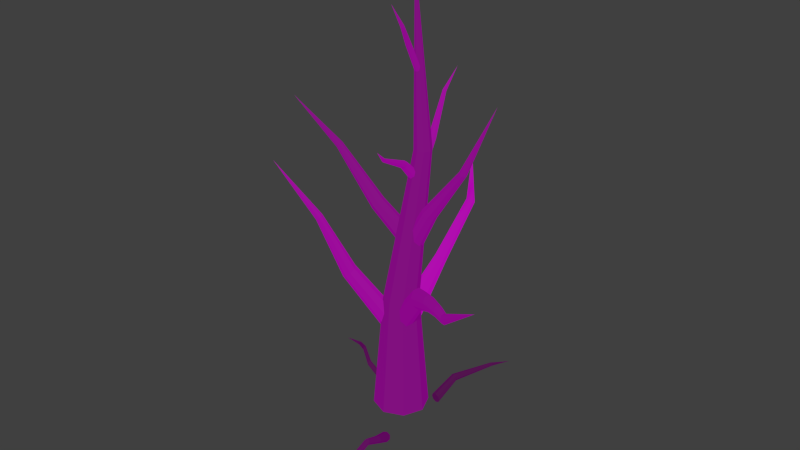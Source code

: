 # Source: creepy_no_leaves_tree.blend  (saved by Blender 2.76.0; exported with 4.5.12 LTS)
import bpy
from mathutils import Matrix  # noqa: F401  (used for matrix-valued properties, if any)

bpy.ops.wm.read_factory_settings(use_empty=True)
scene = bpy.context.scene
scene.name = 'Scene'

# ---- collections
col_collection_1 = bpy.data.collections.new('Collection 1'); scene.collection.children.link(col_collection_1)

# ---- images (referenced by path relative to the original .blend; pixels are not part of the script)
import os
ASSET_DIR = os.environ.get("B2B_ASSET_DIR", "")  # directory of the original .blend (textures are referenced by path, not embedded)
HERE = os.path.dirname(os.path.abspath(__file__))  # packed textures are extracted next to this script under _unpacked/

def load_image(name, relpath, width, height, colorspace="sRGB"):
    """Load a texture the original file referenced (path relative to the .blend, or extracted next to this script)."""
    p = next((c for c in (os.path.join(HERE, relpath), os.path.join(ASSET_DIR, relpath)) if relpath and os.path.exists(c)), "")
    if p:
        img = bpy.data.images.load(p, check_existing=True)
        img.name = name
    else:  # same state as the original file: an image datablock whose file is absent (Cycles renders it pink)
        img = bpy.data.images.new(name, width, height)
        img.source = "FILE"
        img.filepath = "//" + (relpath or name)
    img.colorspace_settings.name = colorspace
    return img
img_texturescom_barkstripped0021_2_s_jpg = load_image('TexturesCom_BarkStripped0021_2_S.jpg', 'Textures/TexturesCom_BarkStripped0021_2_S/TexturesCom_BarkStripped0021_2_S.jpg', 1024, 1024, 'sRGB')
img_texturescom_barkstripped0021_2_s_jpg_001 = load_image('TexturesCom_BarkStripped0021_2_S.jpg.001', 'TexturesCom_BarkStripped0021_2_S.jpg', 1024, 1024, 'sRGB')
img_texturescom_barkstripped0021_2_s_jpg_002 = load_image('TexturesCom_BarkStripped0021_2_S.jpg.002', 'TexturesCom_BarkStripped0021_2_S.jpg', 1024, 1024, 'sRGB')
img_texturescom_barkstripped0021_2_s_jpg_003 = load_image('TexturesCom_BarkStripped0021_2_S.jpg.003', 'TexturesCom_BarkStripped0021_2_S.jpg', 1024, 1024, 'sRGB')

# ---- materials (node trees are filled in below, after node groups)
mat_material_001 = bpy.data.materials.new('Material.001')
mat_material_001.alpha_threshold = 0.0
mat_material_001.roughness = 0.5
mat_material_004 = bpy.data.materials.new('Material.004')
mat_material_004.alpha_threshold = 0.0
mat_material_004.roughness = 0.5
mat_material_003 = bpy.data.materials.new('Material.003')
mat_material_003.alpha_threshold = 0.0
mat_material_003.roughness = 0.5
mat_material = bpy.data.materials.new('Material')
mat_material.alpha_threshold = 0.0
mat_material.roughness = 0.5
mat_material.line_color = (0.0, 0.0, 0.0, 1.0)
mat_material_002 = bpy.data.materials.new('Material.002')
mat_material_002.alpha_threshold = 0.0
mat_material_002.roughness = 0.5
mat_material_007 = bpy.data.materials.new('Material.007')
mat_material_007.alpha_threshold = 0.0
mat_material_007.roughness = 0.5
mat_material_006 = bpy.data.materials.new('Material.006')
mat_material_006.alpha_threshold = 0.0
mat_material_006.roughness = 0.5
mat_material_005 = bpy.data.materials.new('Material.005')
mat_material_005.alpha_threshold = 0.0
mat_material_005.roughness = 0.5
mat_material_008 = bpy.data.materials.new('Material.008')
mat_material_008.alpha_threshold = 0.0
mat_material_008.roughness = 0.5
mat_material_009 = bpy.data.materials.new('Material.009')
mat_material_009.alpha_threshold = 0.0
mat_material_009.roughness = 0.5
mat_material_010 = bpy.data.materials.new('Material.010')
mat_material_010.alpha_threshold = 0.0
mat_material_010.roughness = 0.5
mat_material_011 = bpy.data.materials.new('Material.011')
mat_material_011.alpha_threshold = 0.0
mat_material_011.roughness = 0.5

# ---- material node trees
mat_material_001.use_nodes = True; mat_material_001.node_tree.nodes.clear()
_N = mat_material_001.node_tree.nodes; _L = mat_material_001.node_tree.links
n0 = _N.new('ShaderNodeOutputMaterial'); n0.name = 'Material Output'; n0.location = (401, 300)
n1 = _N.new('ShaderNodeMixShader'); n1.name = 'Mix Shader'; n1.location = (181, 283)
n1.inputs[0].default_value = 0.7909
n2 = _N.new('ShaderNodeTexImage'); n2.name = 'Image Texture'; n2.location = (-212, 384)
n2.width = 140
n2.image = img_texturescom_barkstripped0021_2_s_jpg
n3 = _N.new('ShaderNodeBsdfDiffuse'); n3.name = 'Diffuse BSDF'; n3.location = (-214, 110)
n3.inputs[0].default_value = (0.01531, 0.007972, 0.005179, 1.0)
_L.new(n2.outputs[0], n1.inputs[1])
_L.new(n1.outputs[0], n0.inputs[0])
_L.new(n3.outputs[0], n1.inputs[2])
n0.is_active_output = True
mat_material_004.use_nodes = True; mat_material_004.node_tree.nodes.clear()
_N = mat_material_004.node_tree.nodes; _L = mat_material_004.node_tree.links
n0 = _N.new('ShaderNodeOutputMaterial'); n0.name = 'Material Output'; n0.location = (401, 300)
n1 = _N.new('ShaderNodeMixShader'); n1.name = 'Mix Shader'; n1.location = (181, 283)
n1.inputs[0].default_value = 0.7636
n2 = _N.new('ShaderNodeTexImage'); n2.name = 'Image Texture'; n2.location = (-212, 384)
n2.width = 140
n2.image = img_texturescom_barkstripped0021_2_s_jpg
n3 = _N.new('ShaderNodeBsdfDiffuse'); n3.name = 'Diffuse BSDF'; n3.location = (-214, 110)
n3.inputs[0].default_value = (0.01531, 0.007972, 0.005179, 1.0)
_L.new(n2.outputs[0], n1.inputs[1])
_L.new(n1.outputs[0], n0.inputs[0])
_L.new(n3.outputs[0], n1.inputs[2])
n0.is_active_output = True
mat_material_003.use_nodes = True; mat_material_003.node_tree.nodes.clear()
_N = mat_material_003.node_tree.nodes; _L = mat_material_003.node_tree.links
n0 = _N.new('ShaderNodeOutputMaterial'); n0.name = 'Material Output'; n0.location = (401, 300)
n1 = _N.new('ShaderNodeMixShader'); n1.name = 'Mix Shader'; n1.location = (181, 283)
n1.inputs[0].default_value = 0.7455
n2 = _N.new('ShaderNodeTexImage'); n2.name = 'Image Texture'; n2.location = (-212, 384)
n2.width = 140
n2.image = img_texturescom_barkstripped0021_2_s_jpg
n3 = _N.new('ShaderNodeBsdfDiffuse'); n3.name = 'Diffuse BSDF'; n3.location = (-214, 110)
n3.inputs[0].default_value = (0.01531, 0.007972, 0.005179, 1.0)
_L.new(n2.outputs[0], n1.inputs[1])
_L.new(n1.outputs[0], n0.inputs[0])
_L.new(n3.outputs[0], n1.inputs[2])
n0.is_active_output = True
mat_material.use_nodes = True; mat_material.node_tree.nodes.clear()
_N = mat_material.node_tree.nodes; _L = mat_material.node_tree.links
n0 = _N.new('ShaderNodeOutputMaterial'); n0.name = 'Material Output'; n0.location = (401, 300)
n1 = _N.new('ShaderNodeMixShader'); n1.name = 'Mix Shader'; n1.location = (181, 283)
n1.inputs[0].default_value = 0.7455
n2 = _N.new('ShaderNodeTexImage'); n2.name = 'Image Texture'; n2.location = (-212, 384)
n2.width = 140
n2.image = img_texturescom_barkstripped0021_2_s_jpg
n3 = _N.new('ShaderNodeBsdfDiffuse'); n3.name = 'Diffuse BSDF'; n3.location = (-214, 110)
n3.inputs[0].default_value = (0.01531, 0.007972, 0.005179, 1.0)
_L.new(n2.outputs[0], n1.inputs[1])
_L.new(n1.outputs[0], n0.inputs[0])
_L.new(n3.outputs[0], n1.inputs[2])
n0.is_active_output = True
mat_material_002.use_nodes = True; mat_material_002.node_tree.nodes.clear()
_N = mat_material_002.node_tree.nodes; _L = mat_material_002.node_tree.links
n0 = _N.new('ShaderNodeOutputMaterial'); n0.name = 'Material Output'; n0.location = (401, 300)
n1 = _N.new('ShaderNodeMixShader'); n1.name = 'Mix Shader'; n1.location = (181, 283)
n1.inputs[0].default_value = 0.6727
n2 = _N.new('ShaderNodeTexImage'); n2.name = 'Image Texture'; n2.location = (-212, 384)
n2.width = 140
n2.image = img_texturescom_barkstripped0021_2_s_jpg
n3 = _N.new('ShaderNodeBsdfDiffuse'); n3.name = 'Diffuse BSDF'; n3.location = (-214, 110)
n3.inputs[0].default_value = (0.01531, 0.007972, 0.005179, 1.0)
_L.new(n2.outputs[0], n1.inputs[1])
_L.new(n1.outputs[0], n0.inputs[0])
_L.new(n3.outputs[0], n1.inputs[2])
n0.is_active_output = True
mat_material_007.use_nodes = True; mat_material_007.node_tree.nodes.clear()
_N = mat_material_007.node_tree.nodes; _L = mat_material_007.node_tree.links
n0 = _N.new('ShaderNodeOutputMaterial'); n0.name = 'Material Output'; n0.location = (401, 300)
n1 = _N.new('ShaderNodeMixShader'); n1.name = 'Mix Shader'; n1.location = (181, 283)
n1.inputs[0].default_value = 0.6636
n2 = _N.new('ShaderNodeTexImage'); n2.name = 'Image Texture'; n2.location = (-212, 384)
n2.width = 140
n2.image = img_texturescom_barkstripped0021_2_s_jpg
n3 = _N.new('ShaderNodeBsdfDiffuse'); n3.name = 'Diffuse BSDF'; n3.location = (-214, 110)
n3.inputs[0].default_value = (0.01531, 0.007972, 0.005179, 1.0)
_L.new(n2.outputs[0], n1.inputs[1])
_L.new(n1.outputs[0], n0.inputs[0])
_L.new(n3.outputs[0], n1.inputs[2])
n0.is_active_output = True
mat_material_006.use_nodes = True; mat_material_006.node_tree.nodes.clear()
_N = mat_material_006.node_tree.nodes; _L = mat_material_006.node_tree.links
n0 = _N.new('ShaderNodeOutputMaterial'); n0.name = 'Material Output'; n0.location = (401, 300)
n1 = _N.new('ShaderNodeMixShader'); n1.name = 'Mix Shader'; n1.location = (181, 283)
n1.inputs[0].default_value = 0.6909
n2 = _N.new('ShaderNodeTexImage'); n2.name = 'Image Texture'; n2.location = (-212, 384)
n2.width = 140
n2.image = img_texturescom_barkstripped0021_2_s_jpg
n3 = _N.new('ShaderNodeBsdfDiffuse'); n3.name = 'Diffuse BSDF'; n3.location = (-214, 110)
n3.inputs[0].default_value = (0.01531, 0.007972, 0.005179, 1.0)
_L.new(n2.outputs[0], n1.inputs[1])
_L.new(n1.outputs[0], n0.inputs[0])
_L.new(n3.outputs[0], n1.inputs[2])
n0.is_active_output = True
mat_material_005.use_nodes = True; mat_material_005.node_tree.nodes.clear()
_N = mat_material_005.node_tree.nodes; _L = mat_material_005.node_tree.links
n0 = _N.new('ShaderNodeOutputMaterial'); n0.name = 'Material Output'; n0.location = (401, 300)
n1 = _N.new('ShaderNodeMixShader'); n1.name = 'Mix Shader'; n1.location = (181, 283)
n1.inputs[0].default_value = 0.5728
n2 = _N.new('ShaderNodeTexImage'); n2.name = 'Image Texture'; n2.location = (-212, 384)
n2.width = 140
n2.image = img_texturescom_barkstripped0021_2_s_jpg
n3 = _N.new('ShaderNodeBsdfDiffuse'); n3.name = 'Diffuse BSDF'; n3.location = (-214, 110)
n3.inputs[0].default_value = (0.01531, 0.007972, 0.005179, 1.0)
_L.new(n2.outputs[0], n1.inputs[1])
_L.new(n1.outputs[0], n0.inputs[0])
_L.new(n3.outputs[0], n1.inputs[2])
n0.is_active_output = True
mat_material_008.use_nodes = True; mat_material_008.node_tree.nodes.clear()
_N = mat_material_008.node_tree.nodes; _L = mat_material_008.node_tree.links
n0 = _N.new('ShaderNodeOutputMaterial'); n0.name = 'Material Output'; n0.location = (401, 300)
n1 = _N.new('ShaderNodeMixShader'); n1.name = 'Mix Shader'; n1.location = (181, 283)
n1.inputs[0].default_value = 0.7273
n2 = _N.new('ShaderNodeTexImage'); n2.name = 'Image Texture'; n2.location = (-212, 384)
n2.width = 140
n2.image = img_texturescom_barkstripped0021_2_s_jpg
n3 = _N.new('ShaderNodeBsdfDiffuse'); n3.name = 'Diffuse BSDF'; n3.location = (-214, 110)
n3.inputs[0].default_value = (0.01531, 0.007972, 0.005179, 1.0)
_L.new(n2.outputs[0], n1.inputs[1])
_L.new(n1.outputs[0], n0.inputs[0])
_L.new(n3.outputs[0], n1.inputs[2])
n0.is_active_output = True
mat_material_009.use_nodes = True; mat_material_009.node_tree.nodes.clear()
_N = mat_material_009.node_tree.nodes; _L = mat_material_009.node_tree.links
n0 = _N.new('ShaderNodeOutputMaterial'); n0.name = 'Material Output'; n0.location = (401, 300)
n1 = _N.new('ShaderNodeMixShader'); n1.name = 'Mix Shader'; n1.location = (181, 283)
n1.inputs[0].default_value = 0.8909
n2 = _N.new('ShaderNodeTexImage'); n2.name = 'Image Texture'; n2.location = (-212, 384)
n2.width = 140
n2.image = img_texturescom_barkstripped0021_2_s_jpg_001
n3 = _N.new('ShaderNodeBsdfDiffuse'); n3.name = 'Diffuse BSDF'; n3.location = (-214, 110)
n3.inputs[0].default_value = (0.01531, 0.007972, 0.005179, 1.0)
_L.new(n2.outputs[0], n1.inputs[1])
_L.new(n1.outputs[0], n0.inputs[0])
_L.new(n3.outputs[0], n1.inputs[2])
n0.is_active_output = True
mat_material_010.use_nodes = True; mat_material_010.node_tree.nodes.clear()
_N = mat_material_010.node_tree.nodes; _L = mat_material_010.node_tree.links
n0 = _N.new('ShaderNodeOutputMaterial'); n0.name = 'Material Output'; n0.location = (401, 300)
n1 = _N.new('ShaderNodeMixShader'); n1.name = 'Mix Shader'; n1.location = (181, 283)
n1.inputs[0].default_value = 0.9273
n2 = _N.new('ShaderNodeTexImage'); n2.name = 'Image Texture'; n2.location = (-212, 384)
n2.width = 140
n2.image = img_texturescom_barkstripped0021_2_s_jpg_002
n3 = _N.new('ShaderNodeBsdfDiffuse'); n3.name = 'Diffuse BSDF'; n3.location = (-214, 110)
n3.inputs[0].default_value = (0.01531, 0.007972, 0.005179, 1.0)
_L.new(n2.outputs[0], n1.inputs[1])
_L.new(n1.outputs[0], n0.inputs[0])
_L.new(n3.outputs[0], n1.inputs[2])
n0.is_active_output = True
mat_material_011.use_nodes = True; mat_material_011.node_tree.nodes.clear()
_N = mat_material_011.node_tree.nodes; _L = mat_material_011.node_tree.links
n0 = _N.new('ShaderNodeOutputMaterial'); n0.name = 'Material Output'; n0.location = (401, 300)
n1 = _N.new('ShaderNodeMixShader'); n1.name = 'Mix Shader'; n1.location = (181, 283)
n1.inputs[0].default_value = 0.9182
n2 = _N.new('ShaderNodeTexImage'); n2.name = 'Image Texture'; n2.location = (-212, 384)
n2.width = 140
n2.image = img_texturescom_barkstripped0021_2_s_jpg_003
n3 = _N.new('ShaderNodeBsdfDiffuse'); n3.name = 'Diffuse BSDF'; n3.location = (-214, 110)
n3.inputs[0].default_value = (0.01531, 0.007972, 0.005179, 1.0)
_L.new(n2.outputs[0], n1.inputs[1])
_L.new(n1.outputs[0], n0.inputs[0])
_L.new(n3.outputs[0], n1.inputs[2])
n0.is_active_output = True

# ---- world
world_world = bpy.data.worlds.new('World'); scene.world = world_world
world_world.color = (0.05088, 0.05088, 0.05088)
world_world.use_sun_shadow = False
world_world.sun_shadow_jitter_overblur = 0.0
world_world.cycles.sampling_method = 'MANUAL'
world_world.cycles.sample_map_resolution = 256

# ---- meshes
me_cylinder = bpy.data.meshes.new('Cylinder')
me_cylinder.from_pydata([(0.0, 1.0, -1.0), (-6.867e-10, 0.6369, 3.328), (0.7071, 0.7071, -1.0), (0.4504, 0.4504, 3.328), (1.0, -4.371e-08, -1.0), (0.6369, -2.312e-08, 3.328), (0.7071, -0.7071, -1.0), (0.4504, -0.4504, 3.328), (-8.742e-08, -1.0, -1.0), (-5.637e-08, -0.6369, 3.328), (-0.7071, -0.7071, -1.0), (-0.4504, -0.4504, 3.328), (-1.0, 1.192e-08, -1.0), (-0.6369, 1.232e-08, 3.328), (-0.7071, 0.7071, -1.0), (-0.4504, 0.4504, 3.328), (0.592, 0.6973, 8.952), (0.8121, 0.6062, 8.952), (0.9033, 0.3861, 8.952), (0.8121, 0.1659, 8.952), (0.592, 0.07477, 8.952), (0.3719, 0.1659, 8.952), (0.2807, 0.3861, 8.952), (0.3719, 0.6062, 8.952), (-0.3301, 1.039, 15.06)], [], [(0, 1, 3, 2), (2, 3, 5, 4), (4, 5, 7, 6), (6, 7, 9, 8), (8, 9, 11, 10), (10, 11, 13, 12), (5, 3, 17, 18), (14, 15, 1, 0), (12, 13, 15, 14), (0, 2, 4, 6, 8, 10, 12, 14), (11, 9, 20, 21), (1, 15, 23, 16), (3, 1, 16, 17), (7, 5, 18, 19), (13, 11, 21, 22), (9, 7, 19, 20), (15, 13, 22, 23), (22, 21, 24), (20, 19, 24), (18, 17, 24), (23, 22, 24), (21, 20, 24), (19, 18, 24), (17, 16, 24), (16, 23, 24)])
_uv = me_cylinder.uv_layers.new(name='UVMap')
_uv.uv.foreach_set('vector', [0.1288, 0.1329, 0.8687, 0.1272, 0.8712, 0.8671, 0.1313, 0.8728, 0.1288, 0.1329, 0.8687, 0.1272, 0.8712, 0.8671, 0.1313, 0.8728, 0.1288, 0.1329, 0.8687, 0.1272, 0.8712, 0.8671, 0.1313, 0.8728, 0.1288, 0.1329, 0.8687, 0.1272, 0.8712, 0.8671, 0.1313, 0.8728, 0.1288, 0.1329, 0.8687, 0.1272, 0.8712, 0.8671, 0.1313, 0.8728, 0.1288, 0.1329, 0.8687, 0.1272, 0.8712, 0.8671, 0.1313, 0.8728, 0.1288, 0.1329, 0.8687, 0.1272, 0.8712, 0.8671, 0.1313, 0.8728, 0.1288, 0.1329, 0.8687, 0.1272, 0.8712, 0.8671, 0.1313, 0.8728, 0.1288, 0.1329, 0.8687, 0.1272, 0.8712, 0.8671, 0.1313, 0.8728, 0.5013, 0.8699, 0.7625, 0.7596, 0.8699, 0.4972, 0.7607, 0.2364, 0.4987, 0.1301, 0.2375, 0.2404, 0.1301, 0.5028, 0.2393, 0.7636, 0.1288, 0.1329, 0.8687, 0.1272, 0.8712, 0.8671, 0.1313, 0.8728, 0.1288, 0.1329, 0.8687, 0.1272, 0.8712, 0.8671, 0.1313, 0.8728, 0.1288, 0.1329, 0.8687, 0.1272, 0.8712, 0.8671, 0.1313, 0.8728, 0.1288, 0.1329, 0.8687, 0.1272, 0.8712, 0.8671, 0.1313, 0.8728, 0.1288, 0.1329, 0.8687, 0.1272, 0.8712, 0.8671, 0.1313, 0.8728, 0.1288, 0.1329, 0.8687, 0.1272, 0.8712, 0.8671, 0.1313, 0.8728, 0.1288, 0.1329, 0.8687, 0.1272, 0.8712, 0.8671, 0.1313, 0.8728, 0.1288, 0.1329, 0.8687, 0.1272, 0.8712, 0.8671, 0.1288, 0.1329, 0.8687, 0.1272, 0.8712, 0.8671, 0.1288, 0.1329, 0.8687, 0.1272, 0.8712, 0.8671, 0.1288, 0.1329, 0.8687, 0.1272, 0.8712, 0.8671, 0.1288, 0.1329, 0.8687, 0.1272, 0.8712, 0.8671, 0.1288, 0.1329, 0.8687, 0.1272, 0.8712, 0.8671, 0.1288, 0.1329, 0.8687, 0.1272, 0.8712, 0.8671, 0.1288, 0.1329, 0.8687, 0.1272, 0.8712, 0.8671])
me_cylinder.materials.append(mat_material_001)
me_cylinder.use_remesh_preserve_volume = False
me_cylinder.use_remesh_preserve_attributes = False
me_cylinder.use_mirror_vertex_groups = False
me_cylinder.update()
me_cylinder_001 = bpy.data.meshes.new('Cylinder.001')
me_cylinder_001.from_pydata([(-1.585e-09, 0.7873, -1.0), (-6.867e-10, 0.6369, 3.328), (0.5567, 0.5567, -1.0), (0.4504, 0.4504, 3.328), (0.7873, -3.283e-08, -1.0), (0.6369, -2.312e-08, 3.328), (0.5567, -0.5567, -1.0), (0.4504, -0.4504, 3.328), (-7.041e-08, -0.7873, -1.0), (-5.637e-08, -0.6369, 3.328), (-0.5567, -0.5567, -1.0), (-0.4504, -0.4504, 3.328), (-0.7873, 1.097e-08, -1.0), (-0.6369, 1.232e-08, 3.328), (-0.5567, 0.5567, -1.0), (-0.4504, 0.4504, 3.328), (0.592, 0.6973, 8.952), (0.8121, 0.6062, 8.952), (0.9033, 0.3861, 8.952), (0.8121, 0.1659, 8.952), (0.592, 0.07477, 8.952), (0.3719, 0.1659, 8.952), (0.2807, 0.3861, 8.952), (0.3719, 0.6062, 8.952), (-0.3301, 1.039, 15.06)], [], [(0, 1, 3, 2), (2, 3, 5, 4), (4, 5, 7, 6), (6, 7, 9, 8), (8, 9, 11, 10), (10, 11, 13, 12), (5, 3, 17, 18), (14, 15, 1, 0), (12, 13, 15, 14), (0, 2, 4, 6, 8, 10, 12, 14), (11, 9, 20, 21), (1, 15, 23, 16), (3, 1, 16, 17), (7, 5, 18, 19), (13, 11, 21, 22), (9, 7, 19, 20), (15, 13, 22, 23), (22, 21, 24), (20, 19, 24), (18, 17, 24), (23, 22, 24), (21, 20, 24), (19, 18, 24), (17, 16, 24), (16, 23, 24)])
_uv = me_cylinder_001.uv_layers.new(name='UVMap')
_uv.uv.foreach_set('vector', [0.0, 0.0, 1.0, 0.0, 1.0, 1.0, 0.0, 1.0, 0.0, 0.0, 1.0, 0.0, 1.0, 1.0, 0.0, 1.0, 0.0, 0.0, 1.0, 0.0, 1.0, 1.0, 0.0, 1.0, 0.0, 0.0, 1.0, 0.0, 1.0, 1.0, 0.0, 1.0, 0.0, 0.0, 1.0, 0.0, 1.0, 1.0, 0.0, 1.0, 0.0, 0.0, 1.0, 0.0, 1.0, 1.0, 0.0, 1.0, 0.0, 0.0, 1.0, 0.0, 1.0, 1.0, 0.0, 1.0, 0.0, 0.0, 1.0, 0.0, 1.0, 1.0, 0.0, 1.0, 0.0, 0.0, 1.0, 0.0, 1.0, 1.0, 0.0, 1.0, 0.5, 1.0, 0.8536, 0.8536, 1.0, 0.5, 0.8536, 0.1464, 0.5, 0.0, 0.1464, 0.1464, 0.0, 0.5, 0.1464, 0.8536, 0.0, 0.0, 1.0, 0.0, 1.0, 1.0, 0.0, 1.0, 0.0, 0.0, 1.0, 0.0, 1.0, 1.0, 0.0, 1.0, 0.0, 0.0, 1.0, 0.0, 1.0, 1.0, 0.0, 1.0, 0.0, 0.0, 1.0, 0.0, 1.0, 1.0, 0.0, 1.0, 0.0, 0.0, 1.0, 0.0, 1.0, 1.0, 0.0, 1.0, 0.0, 0.0, 1.0, 0.0, 1.0, 1.0, 0.0, 1.0, 0.0, 0.0, 1.0, 0.0, 1.0, 1.0, 0.0, 1.0, 0.0, 0.0, 1.0, 0.0, 1.0, 1.0, 0.0, 0.0, 1.0, 0.0, 1.0, 1.0, 0.0, 0.0, 1.0, 0.0, 1.0, 1.0, 0.0, 0.0, 1.0, 0.0, 1.0, 1.0, 0.0, 0.0, 1.0, 0.0, 1.0, 1.0, 0.0, 0.0, 1.0, 0.0, 1.0, 1.0, 0.0, 0.0, 1.0, 0.0, 1.0, 1.0, 0.0, 0.0, 1.0, 0.0, 1.0, 1.0])
me_cylinder_001.materials.append(mat_material_004)
me_cylinder_001.use_remesh_preserve_volume = False
me_cylinder_001.use_remesh_preserve_attributes = False
me_cylinder_001.use_mirror_vertex_groups = False
me_cylinder_001.update()
me_cylinder_002 = bpy.data.meshes.new('Cylinder.002')
me_cylinder_002.from_pydata([(-1.585e-09, 0.7873, -1.0), (-6.867e-10, 0.6369, 3.328), (0.5567, 0.5567, -1.0), (0.4504, 0.4504, 3.328), (0.7873, -3.283e-08, -1.0), (0.6369, -2.312e-08, 3.328), (0.5567, -0.5567, -1.0), (0.4504, -0.4504, 3.328), (-7.041e-08, -0.7873, -1.0), (-5.637e-08, -0.6369, 3.328), (-0.5567, -0.5567, -1.0), (-0.4504, -0.4504, 3.328), (-0.7873, 1.097e-08, -1.0), (-0.6369, 1.232e-08, 3.328), (-0.5567, 0.5567, -1.0), (-0.4504, 0.4504, 3.328), (0.592, 0.6973, 8.952), (0.8121, 0.6062, 8.952), (0.9033, 0.3861, 8.952), (0.8121, 0.1659, 8.952), (0.592, 0.07477, 8.952), (0.3719, 0.1659, 8.952), (0.2807, 0.3861, 8.952), (0.3719, 0.6062, 8.952), (-0.3301, 1.039, 15.06)], [], [(0, 1, 3, 2), (2, 3, 5, 4), (4, 5, 7, 6), (6, 7, 9, 8), (8, 9, 11, 10), (10, 11, 13, 12), (5, 3, 17, 18), (14, 15, 1, 0), (12, 13, 15, 14), (0, 2, 4, 6, 8, 10, 12, 14), (11, 9, 20, 21), (1, 15, 23, 16), (3, 1, 16, 17), (7, 5, 18, 19), (13, 11, 21, 22), (9, 7, 19, 20), (15, 13, 22, 23), (22, 21, 24), (20, 19, 24), (18, 17, 24), (23, 22, 24), (21, 20, 24), (19, 18, 24), (17, 16, 24), (16, 23, 24)])
_uv = me_cylinder_002.uv_layers.new(name='UVMap')
_uv.uv.foreach_set('vector', [0.0, 0.0, 1.0, 0.0, 1.0, 1.0, 0.0, 1.0, 0.0, 0.0, 1.0, 0.0, 1.0, 1.0, 0.0, 1.0, 0.0, 0.0, 1.0, 0.0, 1.0, 1.0, 0.0, 1.0, 0.0, 0.0, 1.0, 0.0, 1.0, 1.0, 0.0, 1.0, 0.0, 0.0, 1.0, 0.0, 1.0, 1.0, 0.0, 1.0, 0.0, 0.0, 1.0, 0.0, 1.0, 1.0, 0.0, 1.0, 0.0, 0.0, 1.0, 0.0, 1.0, 1.0, 0.0, 1.0, 0.0, 0.0, 1.0, 0.0, 1.0, 1.0, 0.0, 1.0, 0.0, 0.0, 1.0, 0.0, 1.0, 1.0, 0.0, 1.0, 0.5, 1.0, 0.8536, 0.8536, 1.0, 0.5, 0.8536, 0.1464, 0.5, 0.0, 0.1464, 0.1464, 0.0, 0.5, 0.1464, 0.8536, 0.0, 0.0, 1.0, 0.0, 1.0, 1.0, 0.0, 1.0, 0.0, 0.0, 1.0, 0.0, 1.0, 1.0, 0.0, 1.0, 0.0, 0.0, 1.0, 0.0, 1.0, 1.0, 0.0, 1.0, 0.0, 0.0, 1.0, 0.0, 1.0, 1.0, 0.0, 1.0, 0.0, 0.0, 1.0, 0.0, 1.0, 1.0, 0.0, 1.0, 0.0, 0.0, 1.0, 0.0, 1.0, 1.0, 0.0, 1.0, 0.0, 0.0, 1.0, 0.0, 1.0, 1.0, 0.0, 1.0, 0.0, 0.0, 1.0, 0.0, 1.0, 1.0, 0.0, 0.0, 1.0, 0.0, 1.0, 1.0, 0.0, 0.0, 1.0, 0.0, 1.0, 1.0, 0.0, 0.0, 1.0, 0.0, 1.0, 1.0, 0.0, 0.0, 1.0, 0.0, 1.0, 1.0, 0.0, 0.0, 1.0, 0.0, 1.0, 1.0, 0.0, 0.0, 1.0, 0.0, 1.0, 1.0, 0.0, 0.0, 1.0, 0.0, 1.0, 1.0])
me_cylinder_002.materials.append(mat_material_003)
me_cylinder_002.use_remesh_preserve_volume = False
me_cylinder_002.use_remesh_preserve_attributes = False
me_cylinder_002.use_mirror_vertex_groups = False
me_cylinder_002.update()
me_cylinder_003 = bpy.data.meshes.new('Cylinder.003')
me_cylinder_003.from_pydata([(0.1817, 0.4639, -0.8425), (-6.867e-10, 0.6369, 3.328), (0.7384, 0.2333, -0.8425), (0.4504, 0.4504, 3.328), (0.969, -0.3234, -0.8425), (0.6369, -2.312e-08, 3.328), (0.7384, -0.8801, -0.8425), (0.4504, -0.4504, 3.328), (0.1817, -1.111, -0.8425), (-5.637e-08, -0.6369, 3.328), (-0.375, -0.8801, -0.8425), (-0.4504, -0.4504, 3.328), (-0.6056, -0.3234, -0.8425), (-0.6369, 1.232e-08, 3.328), (-0.375, 0.2333, -0.8425), (-0.4504, 0.4504, 3.328), (1.961, 1.397, 7.191), (2.181, 1.306, 7.191), (2.272, 1.085, 7.191), (2.181, 0.8653, 7.191), (1.961, 0.7741, 7.191), (1.741, 0.8653, 7.191), (1.649, 1.085, 7.191), (1.741, 1.306, 7.191), (2.604, 2.073, 11.72), (1.022, 0.7752, 5.093), (1.169, 0.421, 5.093), (0.6676, -0.07995, 5.093), (0.3134, 0.06677, 5.093), (0.3134, 0.7752, 5.093), (0.6676, 0.9219, 5.093), (1.022, 0.06677, 5.093), (0.1667, 0.421, 5.093), (1.678, 1.089, 6.432), (1.406, 0.4316, 6.432), (1.134, 1.089, 6.432), (1.791, 0.8164, 6.432), (1.134, 0.5443, 6.432), (1.406, 1.201, 6.432), (1.678, 0.5443, 6.432), (1.021, 0.8164, 6.432), (0.09887, 0.5428, 1.058), (0.6071, 0.3322, 1.058), (0.8176, -0.176, 1.058), (0.6071, -0.6842, 1.058), (0.09887, -0.8947, 1.058), (-0.4094, -0.6842, 1.058), (-0.6199, -0.176, 1.058), (-0.4094, 0.3322, 1.058)], [], [(41, 1, 3, 42), (42, 3, 5, 43), (43, 5, 7, 44), (44, 7, 9, 45), (45, 9, 11, 46), (46, 11, 13, 47), (36, 33, 17, 18), (48, 15, 1, 41), (47, 13, 15, 48), (0, 2, 4, 6, 8, 10, 12, 14), (37, 34, 20, 21), (38, 35, 23, 16), (33, 38, 16, 17), (39, 36, 18, 19), (40, 37, 21, 22), (34, 39, 19, 20), (35, 40, 22, 23), (22, 21, 24), (20, 19, 24), (18, 17, 24), (23, 22, 24), (21, 20, 24), (19, 18, 24), (17, 16, 24), (16, 23, 24), (15, 13, 32, 29), (9, 7, 31, 27), (13, 11, 28, 32), (7, 5, 26, 31), (3, 1, 30, 25), (1, 15, 29, 30), (11, 9, 27, 28), (5, 3, 25, 26), (29, 32, 40, 35), (27, 31, 39, 34), (32, 28, 37, 40), (31, 26, 36, 39), (25, 30, 38, 33), (30, 29, 35, 38), (28, 27, 34, 37), (26, 25, 33, 36), (12, 47, 48, 14), (14, 48, 41, 0), (10, 46, 47, 12), (8, 45, 46, 10), (6, 44, 45, 8), (4, 43, 44, 6), (2, 42, 43, 4), (0, 41, 42, 2)])
_uv = me_cylinder_003.uv_layers.new(name='UVMap')
_uv.uv.foreach_set('vector', [0.5007, 0.1626, 0.8381, 0.1642, 0.8367, 0.8389, 0.4993, 0.8374, 0.5007, 0.1626, 0.8381, 0.1642, 0.8367, 0.8389, 0.4993, 0.8374, 0.5007, 0.1626, 0.8381, 0.1642, 0.8367, 0.8389, 0.4993, 0.8374, 0.5007, 0.1626, 0.8381, 0.1642, 0.8367, 0.8389, 0.4993, 0.8374, 0.5007, 0.1626, 0.8381, 0.1642, 0.8367, 0.8389, 0.4993, 0.8374, 0.5007, 0.1626, 0.8381, 0.1642, 0.8367, 0.8389, 0.4993, 0.8374, 0.1623, 0.6671, 0.837, 0.6703, 0.8367, 0.8389, 0.1619, 0.8358, 0.5007, 0.1626, 0.8381, 0.1642, 0.8367, 0.8389, 0.4993, 0.8374, 0.5007, 0.1626, 0.8381, 0.1642, 0.8367, 0.8389, 0.4993, 0.8374, 0.4993, 0.8374, 0.7381, 0.7397, 0.8374, 0.5016, 0.739, 0.2626, 0.5007, 0.1626, 0.2619, 0.2603, 0.1626, 0.4984, 0.261, 0.7374, 0.1623, 0.6671, 0.837, 0.6703, 0.8367, 0.8389, 0.1619, 0.8358, 0.1623, 0.6671, 0.837, 0.6703, 0.8367, 0.8389, 0.1619, 0.8358, 0.1623, 0.6671, 0.837, 0.6703, 0.8367, 0.8389, 0.1619, 0.8358, 0.1623, 0.6671, 0.837, 0.6703, 0.8367, 0.8389, 0.1619, 0.8358, 0.1623, 0.6671, 0.837, 0.6703, 0.8367, 0.8389, 0.1619, 0.8358, 0.1623, 0.6671, 0.837, 0.6703, 0.8367, 0.8389, 0.1619, 0.8358, 0.1623, 0.6671, 0.837, 0.6703, 0.8367, 0.8389, 0.1619, 0.8358, 0.1633, 0.1611, 0.8381, 0.1642, 0.8367, 0.8389, 0.1633, 0.1611, 0.8381, 0.1642, 0.8367, 0.8389, 0.1633, 0.1611, 0.8381, 0.1642, 0.8367, 0.8389, 0.1633, 0.1611, 0.8381, 0.1642, 0.8367, 0.8389, 0.1633, 0.1611, 0.8381, 0.1642, 0.8367, 0.8389, 0.1633, 0.1611, 0.8381, 0.1642, 0.8367, 0.8389, 0.1633, 0.1611, 0.8381, 0.1642, 0.8367, 0.8389, 0.1633, 0.1611, 0.8381, 0.1642, 0.8367, 0.8389, 0.1633, 0.1611, 0.8381, 0.1642, 0.8374, 0.5016, 0.1626, 0.4984, 0.1633, 0.1611, 0.8381, 0.1642, 0.8374, 0.5016, 0.1626, 0.4984, 0.1633, 0.1611, 0.8381, 0.1642, 0.8374, 0.5016, 0.1626, 0.4984, 0.1633, 0.1611, 0.8381, 0.1642, 0.8374, 0.5016, 0.1626, 0.4984, 0.1633, 0.1611, 0.8381, 0.1642, 0.8374, 0.5016, 0.1626, 0.4984, 0.1633, 0.1611, 0.8381, 0.1642, 0.8374, 0.5016, 0.1626, 0.4984, 0.1633, 0.1611, 0.8381, 0.1642, 0.8374, 0.5016, 0.1626, 0.4984, 0.1633, 0.1611, 0.8381, 0.1642, 0.8374, 0.5016, 0.1626, 0.4984, 0.1626, 0.4984, 0.8374, 0.5016, 0.837, 0.6703, 0.1623, 0.6671, 0.1626, 0.4984, 0.8374, 0.5016, 0.837, 0.6703, 0.1623, 0.6671, 0.1626, 0.4984, 0.8374, 0.5016, 0.837, 0.6703, 0.1623, 0.6671, 0.1626, 0.4984, 0.8374, 0.5016, 0.837, 0.6703, 0.1623, 0.6671, 0.1626, 0.4984, 0.8374, 0.5016, 0.837, 0.6703, 0.1623, 0.6671, 0.1626, 0.4984, 0.8374, 0.5016, 0.837, 0.6703, 0.1623, 0.6671, 0.1626, 0.4984, 0.8374, 0.5016, 0.837, 0.6703, 0.1623, 0.6671, 0.1626, 0.4984, 0.8374, 0.5016, 0.837, 0.6703, 0.1623, 0.6671, 0.1633, 0.1611, 0.5007, 0.1626, 0.4993, 0.8374, 0.1619, 0.8358, 0.1633, 0.1611, 0.5007, 0.1626, 0.4993, 0.8374, 0.1619, 0.8358, 0.1633, 0.1611, 0.5007, 0.1626, 0.4993, 0.8374, 0.1619, 0.8358, 0.1633, 0.1611, 0.5007, 0.1626, 0.4993, 0.8374, 0.1619, 0.8358, 0.1633, 0.1611, 0.5007, 0.1626, 0.4993, 0.8374, 0.1619, 0.8358, 0.1633, 0.1611, 0.5007, 0.1626, 0.4993, 0.8374, 0.1619, 0.8358, 0.1633, 0.1611, 0.5007, 0.1626, 0.4993, 0.8374, 0.1619, 0.8358, 0.1633, 0.1611, 0.5007, 0.1626, 0.4993, 0.8374, 0.1619, 0.8358])
me_cylinder_003.materials.append(mat_material)
me_cylinder_003.use_remesh_preserve_volume = False
me_cylinder_003.use_remesh_preserve_attributes = False
me_cylinder_003.use_mirror_vertex_groups = False
me_cylinder_003.update()
me_cylinder_004 = bpy.data.meshes.new('Cylinder.004')
me_cylinder_004.from_pydata([(-0.3305, -0.4946, -1.39), (-6.867e-10, 0.6369, 3.328), (0.2838, -0.7491, -1.39), (0.4504, 0.4504, 3.328), (0.5383, -1.363, -1.39), (0.6369, -2.312e-08, 3.328), (0.2838, -1.978, -1.39), (0.4504, -0.4504, 3.328), (-0.3305, -2.232, -1.39), (-5.637e-08, -0.6369, 3.328), (-0.9447, -1.978, -1.39), (-0.4504, -0.4504, 3.328), (-1.199, -1.363, -1.39), (-0.6369, 1.232e-08, 3.328), (-0.9447, -0.7491, -1.39), (-0.4504, 0.4504, 3.328), (1.816, 1.366, 7.337), (2.036, 1.275, 7.337), (2.127, 1.054, 7.337), (2.036, 0.8344, 7.337), (1.816, 0.7432, 7.337), (1.596, 0.8344, 7.337), (1.504, 1.054, 7.337), (1.596, 1.275, 7.337), (2.604, 2.073, 11.72)], [], [(0, 1, 3, 2), (2, 3, 5, 4), (4, 5, 7, 6), (6, 7, 9, 8), (8, 9, 11, 10), (10, 11, 13, 12), (5, 3, 17, 18), (14, 15, 1, 0), (12, 13, 15, 14), (0, 2, 4, 6, 8, 10, 12, 14), (11, 9, 20, 21), (1, 15, 23, 16), (3, 1, 16, 17), (7, 5, 18, 19), (13, 11, 21, 22), (9, 7, 19, 20), (15, 13, 22, 23), (22, 21, 24), (20, 19, 24), (18, 17, 24), (23, 22, 24), (21, 20, 24), (19, 18, 24), (17, 16, 24), (16, 23, 24)])
_uv = me_cylinder_004.uv_layers.new(name='UVMap')
_uv.uv.foreach_set('vector', [0.0, 0.0, 1.0, 0.0, 1.0, 1.0, 0.0, 1.0, 0.0, 0.0, 1.0, 0.0, 1.0, 1.0, 0.0, 1.0, 0.0, 0.0, 1.0, 0.0, 1.0, 1.0, 0.0, 1.0, 0.0, 0.0, 1.0, 0.0, 1.0, 1.0, 0.0, 1.0, 0.0, 0.0, 1.0, 0.0, 1.0, 1.0, 0.0, 1.0, 0.0, 0.0, 1.0, 0.0, 1.0, 1.0, 0.0, 1.0, 0.0, 0.0, 1.0, 0.0, 1.0, 1.0, 0.0, 1.0, 0.0, 0.0, 1.0, 0.0, 1.0, 1.0, 0.0, 1.0, 0.0, 0.0, 1.0, 0.0, 1.0, 1.0, 0.0, 1.0, 0.5, 1.0, 0.8536, 0.8536, 1.0, 0.5, 0.8536, 0.1464, 0.5, 0.0, 0.1464, 0.1464, 0.0, 0.5, 0.1464, 0.8536, 0.0, 0.0, 1.0, 0.0, 1.0, 1.0, 0.0, 1.0, 0.0, 0.0, 1.0, 0.0, 1.0, 1.0, 0.0, 1.0, 0.0, 0.0, 1.0, 0.0, 1.0, 1.0, 0.0, 1.0, 0.0, 0.0, 1.0, 0.0, 1.0, 1.0, 0.0, 1.0, 0.0, 0.0, 1.0, 0.0, 1.0, 1.0, 0.0, 1.0, 0.0, 0.0, 1.0, 0.0, 1.0, 1.0, 0.0, 1.0, 0.0, 0.0, 1.0, 0.0, 1.0, 1.0, 0.0, 1.0, 0.0, 0.0, 1.0, 0.0, 1.0, 1.0, 0.0, 0.0, 1.0, 0.0, 1.0, 1.0, 0.0, 0.0, 1.0, 0.0, 1.0, 1.0, 0.0, 0.0, 1.0, 0.0, 1.0, 1.0, 0.0, 0.0, 1.0, 0.0, 1.0, 1.0, 0.0, 0.0, 1.0, 0.0, 1.0, 1.0, 0.0, 0.0, 1.0, 0.0, 1.0, 1.0, 0.0, 0.0, 1.0, 0.0, 1.0, 1.0])
me_cylinder_004.materials.append(mat_material_002)
me_cylinder_004.use_remesh_preserve_volume = False
me_cylinder_004.use_remesh_preserve_attributes = False
me_cylinder_004.use_mirror_vertex_groups = False
me_cylinder_004.update()
me_cylinder_005 = bpy.data.meshes.new('Cylinder.005')
me_cylinder_005.from_pydata([(3.502e-09, 0.8802, -1.0), (-6.867e-10, 0.6369, 3.328), (0.6224, 0.6224, -1.0), (0.4504, 0.4504, 3.328), (0.8802, -3.67e-08, -1.0), (0.6369, -2.312e-08, 3.328), (0.6224, -0.6224, -1.0), (0.4504, -0.4504, 3.328), (-7.345e-08, -0.8802, -1.0), (-5.637e-08, -0.6369, 3.328), (-0.6224, -0.6224, -1.0), (-0.4504, -0.4504, 3.328), (-0.8802, 1.227e-08, -1.0), (-0.6369, 1.232e-08, 3.328), (-0.6224, 0.6224, -1.0), (-0.4504, 0.4504, 3.328), (2.195, 0.6973, 10.04), (2.415, 0.6062, 10.04), (2.507, 0.3861, 10.04), (2.415, 0.1659, 10.04), (2.195, 0.07477, 10.04), (1.975, 0.1659, 10.04), (1.884, 0.3861, 10.04), (1.975, 0.6062, 10.04), (2.707, 1.276, 14.05)], [], [(0, 1, 3, 2), (2, 3, 5, 4), (4, 5, 7, 6), (6, 7, 9, 8), (8, 9, 11, 10), (10, 11, 13, 12), (5, 3, 17, 18), (14, 15, 1, 0), (12, 13, 15, 14), (0, 2, 4, 6, 8, 10, 12, 14), (11, 9, 20, 21), (1, 15, 23, 16), (3, 1, 16, 17), (7, 5, 18, 19), (13, 11, 21, 22), (9, 7, 19, 20), (15, 13, 22, 23), (22, 21, 24), (20, 19, 24), (18, 17, 24), (23, 22, 24), (21, 20, 24), (19, 18, 24), (17, 16, 24), (16, 23, 24)])
_uv = me_cylinder_005.uv_layers.new(name='UVMap')
_uv.uv.foreach_set('vector', [0.0, 0.0, 1.0, 0.0, 1.0, 1.0, 0.0, 1.0, 0.0, 0.0, 1.0, 0.0, 1.0, 1.0, 0.0, 1.0, 0.0, 0.0, 1.0, 0.0, 1.0, 1.0, 0.0, 1.0, 0.0, 0.0, 1.0, 0.0, 1.0, 1.0, 0.0, 1.0, 0.0, 0.0, 1.0, 0.0, 1.0, 1.0, 0.0, 1.0, 0.0, 0.0, 1.0, 0.0, 1.0, 1.0, 0.0, 1.0, 0.0, 0.0, 1.0, 0.0, 1.0, 1.0, 0.0, 1.0, 0.0, 0.0, 1.0, 0.0, 1.0, 1.0, 0.0, 1.0, 0.0, 0.0, 1.0, 0.0, 1.0, 1.0, 0.0, 1.0, 0.5, 1.0, 0.8536, 0.8536, 1.0, 0.5, 0.8536, 0.1464, 0.5, 0.0, 0.1464, 0.1464, 0.0, 0.5, 0.1464, 0.8536, 0.0, 0.0, 1.0, 0.0, 1.0, 1.0, 0.0, 1.0, 0.0, 0.0, 1.0, 0.0, 1.0, 1.0, 0.0, 1.0, 0.0, 0.0, 1.0, 0.0, 1.0, 1.0, 0.0, 1.0, 0.0, 0.0, 1.0, 0.0, 1.0, 1.0, 0.0, 1.0, 0.0, 0.0, 1.0, 0.0, 1.0, 1.0, 0.0, 1.0, 0.0, 0.0, 1.0, 0.0, 1.0, 1.0, 0.0, 1.0, 0.0, 0.0, 1.0, 0.0, 1.0, 1.0, 0.0, 1.0, 0.0, 0.0, 1.0, 0.0, 1.0, 1.0, 0.0, 0.0, 1.0, 0.0, 1.0, 1.0, 0.0, 0.0, 1.0, 0.0, 1.0, 1.0, 0.0, 0.0, 1.0, 0.0, 1.0, 1.0, 0.0, 0.0, 1.0, 0.0, 1.0, 1.0, 0.0, 0.0, 1.0, 0.0, 1.0, 1.0, 0.0, 0.0, 1.0, 0.0, 1.0, 1.0, 0.0, 0.0, 1.0, 0.0, 1.0, 1.0])
me_cylinder_005.materials.append(mat_material_007)
me_cylinder_005.use_remesh_preserve_volume = False
me_cylinder_005.use_remesh_preserve_attributes = False
me_cylinder_005.use_mirror_vertex_groups = False
me_cylinder_005.update()
me_cylinder_006 = bpy.data.meshes.new('Cylinder.006')
me_cylinder_006.from_pydata([(3.502e-09, 0.8802, -1.0), (-6.867e-10, 0.6369, 3.328), (0.6224, 0.6224, -1.0), (0.4504, 0.4504, 3.328), (0.8802, -3.67e-08, -1.0), (0.6369, -2.312e-08, 3.328), (0.6224, -0.6224, -1.0), (0.4504, -0.4504, 3.328), (-7.345e-08, -0.8802, -1.0), (-5.637e-08, -0.6369, 3.328), (-0.6224, -0.6224, -1.0), (-0.4504, -0.4504, 3.328), (-0.8802, 1.227e-08, -1.0), (-0.6369, 1.232e-08, 3.328), (-0.6224, 0.6224, -1.0), (-0.4504, 0.4504, 3.328), (2.195, 0.6973, 10.04), (2.415, 0.6062, 10.04), (2.507, 0.3861, 10.04), (2.415, 0.1659, 10.04), (2.195, 0.07477, 10.04), (1.975, 0.1659, 10.04), (1.884, 0.3861, 10.04), (1.975, 0.6062, 10.04), (2.707, 1.276, 14.05)], [], [(0, 1, 3, 2), (2, 3, 5, 4), (4, 5, 7, 6), (6, 7, 9, 8), (8, 9, 11, 10), (10, 11, 13, 12), (5, 3, 17, 18), (14, 15, 1, 0), (12, 13, 15, 14), (0, 2, 4, 6, 8, 10, 12, 14), (11, 9, 20, 21), (1, 15, 23, 16), (3, 1, 16, 17), (7, 5, 18, 19), (13, 11, 21, 22), (9, 7, 19, 20), (15, 13, 22, 23), (22, 21, 24), (20, 19, 24), (18, 17, 24), (23, 22, 24), (21, 20, 24), (19, 18, 24), (17, 16, 24), (16, 23, 24)])
_uv = me_cylinder_006.uv_layers.new(name='UVMap')
_uv.uv.foreach_set('vector', [0.0, 0.0, 1.0, 0.0, 1.0, 1.0, 0.0, 1.0, 0.0, 0.0, 1.0, 0.0, 1.0, 1.0, 0.0, 1.0, 0.0, 0.0, 1.0, 0.0, 1.0, 1.0, 0.0, 1.0, 0.0, 0.0, 1.0, 0.0, 1.0, 1.0, 0.0, 1.0, 0.0, 0.0, 1.0, 0.0, 1.0, 1.0, 0.0, 1.0, 0.0, 0.0, 1.0, 0.0, 1.0, 1.0, 0.0, 1.0, 0.0, 0.0, 1.0, 0.0, 1.0, 1.0, 0.0, 1.0, 0.0, 0.0, 1.0, 0.0, 1.0, 1.0, 0.0, 1.0, 0.0, 0.0, 1.0, 0.0, 1.0, 1.0, 0.0, 1.0, 0.5, 1.0, 0.8536, 0.8536, 1.0, 0.5, 0.8536, 0.1464, 0.5, 0.0, 0.1464, 0.1464, 0.0, 0.5, 0.1464, 0.8536, 0.0, 0.0, 1.0, 0.0, 1.0, 1.0, 0.0, 1.0, 0.0, 0.0, 1.0, 0.0, 1.0, 1.0, 0.0, 1.0, 0.0, 0.0, 1.0, 0.0, 1.0, 1.0, 0.0, 1.0, 0.0, 0.0, 1.0, 0.0, 1.0, 1.0, 0.0, 1.0, 0.0, 0.0, 1.0, 0.0, 1.0, 1.0, 0.0, 1.0, 0.0, 0.0, 1.0, 0.0, 1.0, 1.0, 0.0, 1.0, 0.0, 0.0, 1.0, 0.0, 1.0, 1.0, 0.0, 1.0, 0.0, 0.0, 1.0, 0.0, 1.0, 1.0, 0.0, 0.0, 1.0, 0.0, 1.0, 1.0, 0.0, 0.0, 1.0, 0.0, 1.0, 1.0, 0.0, 0.0, 1.0, 0.0, 1.0, 1.0, 0.0, 0.0, 1.0, 0.0, 1.0, 1.0, 0.0, 0.0, 1.0, 0.0, 1.0, 1.0, 0.0, 0.0, 1.0, 0.0, 1.0, 1.0, 0.0, 0.0, 1.0, 0.0, 1.0, 1.0])
me_cylinder_006.materials.append(mat_material_006)
me_cylinder_006.use_remesh_preserve_volume = False
me_cylinder_006.use_remesh_preserve_attributes = False
me_cylinder_006.use_mirror_vertex_groups = False
me_cylinder_006.update()
me_cylinder_007 = bpy.data.meshes.new('Cylinder.007')
me_cylinder_007.from_pydata([(-0.3305, -0.4946, -1.39), (-8.782e-09, 0.4335, 3.328), (0.2838, -0.7491, -1.39), (0.3065, 0.3065, 3.328), (0.5383, -1.363, -1.39), (0.4335, -8.607e-09, 3.328), (0.2838, -1.978, -1.39), (0.3065, -0.3065, 3.328), (-0.3305, -2.232, -1.39), (-3.719e-08, -0.4335, 3.328), (-0.9447, -1.978, -1.39), (-0.3065, -0.3065, 3.328), (-1.199, -1.363, -1.39), (-0.4335, 6.019e-09, 3.328), (-0.9447, -0.7491, -1.39), (-0.3065, 0.3065, 3.328), (-0.1045, 0.6794, 7.275), (0.1157, 0.5882, 7.275), (0.2068, 0.3681, 7.275), (0.1157, 0.148, 7.275), (-0.1045, 0.05681, 7.275), (-0.3246, 0.148, 7.275), (-0.4157, 0.3681, 7.275), (-0.3246, 0.5882, 7.275), (1.131, 0.134, 9.901)], [], [(0, 1, 3, 2), (2, 3, 5, 4), (4, 5, 7, 6), (6, 7, 9, 8), (8, 9, 11, 10), (10, 11, 13, 12), (5, 3, 17, 18), (14, 15, 1, 0), (12, 13, 15, 14), (0, 2, 4, 6, 8, 10, 12, 14), (11, 9, 20, 21), (1, 15, 23, 16), (3, 1, 16, 17), (7, 5, 18, 19), (13, 11, 21, 22), (9, 7, 19, 20), (15, 13, 22, 23), (22, 21, 24), (20, 19, 24), (18, 17, 24), (23, 22, 24), (21, 20, 24), (19, 18, 24), (17, 16, 24), (16, 23, 24)])
_uv = me_cylinder_007.uv_layers.new(name='UVMap')
_uv.uv.foreach_set('vector', [0.0, 0.0, 1.0, 0.0, 1.0, 1.0, 0.0, 1.0, 0.0, 0.0, 1.0, 0.0, 1.0, 1.0, 0.0, 1.0, 0.0, 0.0, 1.0, 0.0, 1.0, 1.0, 0.0, 1.0, 0.0, 0.0, 1.0, 0.0, 1.0, 1.0, 0.0, 1.0, 0.0, 0.0, 1.0, 0.0, 1.0, 1.0, 0.0, 1.0, 0.0, 0.0, 1.0, 0.0, 1.0, 1.0, 0.0, 1.0, 0.0, 0.0, 1.0, 0.0, 1.0, 1.0, 0.0, 1.0, 0.0, 0.0, 1.0, 0.0, 1.0, 1.0, 0.0, 1.0, 0.0, 0.0, 1.0, 0.0, 1.0, 1.0, 0.0, 1.0, 0.5, 1.0, 0.8536, 0.8536, 1.0, 0.5, 0.8536, 0.1464, 0.5, 0.0, 0.1464, 0.1464, 0.0, 0.5, 0.1464, 0.8536, 0.0, 0.0, 1.0, 0.0, 1.0, 1.0, 0.0, 1.0, 0.0, 0.0, 1.0, 0.0, 1.0, 1.0, 0.0, 1.0, 0.0, 0.0, 1.0, 0.0, 1.0, 1.0, 0.0, 1.0, 0.0, 0.0, 1.0, 0.0, 1.0, 1.0, 0.0, 1.0, 0.0, 0.0, 1.0, 0.0, 1.0, 1.0, 0.0, 1.0, 0.0, 0.0, 1.0, 0.0, 1.0, 1.0, 0.0, 1.0, 0.0, 0.0, 1.0, 0.0, 1.0, 1.0, 0.0, 1.0, 0.0, 0.0, 1.0, 0.0, 1.0, 1.0, 0.0, 0.0, 1.0, 0.0, 1.0, 1.0, 0.0, 0.0, 1.0, 0.0, 1.0, 1.0, 0.0, 0.0, 1.0, 0.0, 1.0, 1.0, 0.0, 0.0, 1.0, 0.0, 1.0, 1.0, 0.0, 0.0, 1.0, 0.0, 1.0, 1.0, 0.0, 0.0, 1.0, 0.0, 1.0, 1.0, 0.0, 0.0, 1.0, 0.0, 1.0, 1.0])
me_cylinder_007.materials.append(mat_material_005)
me_cylinder_007.use_remesh_preserve_volume = False
me_cylinder_007.use_remesh_preserve_attributes = False
me_cylinder_007.use_mirror_vertex_groups = False
me_cylinder_007.update()
me_cylinder_008 = bpy.data.meshes.new('Cylinder.008')
me_cylinder_008.from_pydata([(4.155, 0.6797, -3.568), (1.858, 0.1912, 1.51), (4.547, 0.5174, -3.568), (2.183, 0.05638, 1.51), (4.71, 0.1255, -3.568), (2.318, -0.2692, 1.51), (4.547, -0.2664, -3.568), (2.183, -0.5948, 1.51), (4.155, -0.4287, -3.568), (1.858, -0.7297, 1.51), (3.763, -0.2664, -3.568), (1.532, -0.5948, 1.51), (3.601, 0.1255, -3.568), (1.397, -0.2692, 1.51), (3.763, 0.5174, -3.568), (1.532, 0.05638, 1.51), (0.8224, 0.11, 4.474), (1.043, 0.01887, 4.474), (1.134, -0.2012, 4.474), (1.043, -0.4214, 4.474), (0.8224, -0.5125, 4.474), (0.6023, -0.4214, 4.474), (0.5111, -0.2012, 4.474), (0.6023, 0.01887, 4.474), (-0.7408, -0.9097, 7.832)], [], [(0, 1, 3, 2), (2, 3, 5, 4), (4, 5, 7, 6), (6, 7, 9, 8), (8, 9, 11, 10), (10, 11, 13, 12), (5, 3, 17, 18), (14, 15, 1, 0), (12, 13, 15, 14), (0, 2, 4, 6, 8, 10, 12, 14), (11, 9, 20, 21), (1, 15, 23, 16), (3, 1, 16, 17), (7, 5, 18, 19), (13, 11, 21, 22), (9, 7, 19, 20), (15, 13, 22, 23), (22, 21, 24), (20, 19, 24), (18, 17, 24), (23, 22, 24), (21, 20, 24), (19, 18, 24), (17, 16, 24), (16, 23, 24)])
_uv = me_cylinder_008.uv_layers.new(name='UVMap')
_uv.uv.foreach_set('vector', [0.0, 0.0, 1.0, 0.0, 1.0, 1.0, 0.0, 1.0, 0.0, 0.0, 1.0, 0.0, 1.0, 1.0, 0.0, 1.0, 0.0, 0.0, 1.0, 0.0, 1.0, 1.0, 0.0, 1.0, 0.0, 0.0, 1.0, 0.0, 1.0, 1.0, 0.0, 1.0, 0.0, 0.0, 1.0, 0.0, 1.0, 1.0, 0.0, 1.0, 0.0, 0.0, 1.0, 0.0, 1.0, 1.0, 0.0, 1.0, 0.0, 0.0, 1.0, 0.0, 1.0, 1.0, 0.0, 1.0, 0.0, 0.0, 1.0, 0.0, 1.0, 1.0, 0.0, 1.0, 0.0, 0.0, 1.0, 0.0, 1.0, 1.0, 0.0, 1.0, 0.5, 1.0, 0.8536, 0.8536, 1.0, 0.5, 0.8536, 0.1464, 0.5, 0.0, 0.1464, 0.1464, 0.0, 0.5, 0.1464, 0.8536, 0.0, 0.0, 1.0, 0.0, 1.0, 1.0, 0.0, 1.0, 0.0, 0.0, 1.0, 0.0, 1.0, 1.0, 0.0, 1.0, 0.0, 0.0, 1.0, 0.0, 1.0, 1.0, 0.0, 1.0, 0.0, 0.0, 1.0, 0.0, 1.0, 1.0, 0.0, 1.0, 0.0, 0.0, 1.0, 0.0, 1.0, 1.0, 0.0, 1.0, 0.0, 0.0, 1.0, 0.0, 1.0, 1.0, 0.0, 1.0, 0.0, 0.0, 1.0, 0.0, 1.0, 1.0, 0.0, 1.0, 0.0, 0.0, 1.0, 0.0, 1.0, 1.0, 0.0, 0.0, 1.0, 0.0, 1.0, 1.0, 0.0, 0.0, 1.0, 0.0, 1.0, 1.0, 0.0, 0.0, 1.0, 0.0, 1.0, 1.0, 0.0, 0.0, 1.0, 0.0, 1.0, 1.0, 0.0, 0.0, 1.0, 0.0, 1.0, 1.0, 0.0, 0.0, 1.0, 0.0, 1.0, 1.0, 0.0, 0.0, 1.0, 0.0, 1.0, 1.0])
me_cylinder_008.materials.append(mat_material_008)
me_cylinder_008.use_remesh_preserve_volume = False
me_cylinder_008.use_remesh_preserve_attributes = False
me_cylinder_008.use_mirror_vertex_groups = False
me_cylinder_008.update()
me_cylinder_009 = bpy.data.meshes.new('Cylinder.009')
me_cylinder_009.from_pydata([(3.502e-09, 0.8802, -1.0), (-6.867e-10, 0.6369, 3.328), (0.6224, 0.6224, -1.0), (0.4504, 0.4504, 3.328), (0.8802, -3.67e-08, -1.0), (0.6369, -2.312e-08, 3.328), (0.6224, -0.6224, -1.0), (0.4504, -0.4504, 3.328), (-7.345e-08, -0.8802, -1.0), (-5.637e-08, -0.6369, 3.328), (-0.6224, -0.6224, -1.0), (-0.4504, -0.4504, 3.328), (-0.8802, 1.227e-08, -1.0), (-0.6369, 1.232e-08, 3.328), (-0.6224, 0.6224, -1.0), (-0.4504, 0.4504, 3.328), (2.905, 2.032, 9.266), (3.275, 1.879, 9.266), (3.428, 1.51, 9.266), (3.275, 1.14, 9.266), (2.905, 0.987, 9.266), (2.536, 1.14, 9.266), (2.383, 1.51, 9.266), (2.536, 1.879, 9.266), (5.15, 5.141, 11.37), (1.029, 0.1517, 6.341), (1.177, -0.204, 6.341), (0.6737, -0.7069, 6.341), (0.318, -0.5596, 6.341), (0.318, 0.1517, 6.341), (0.6737, 0.299, 6.341), (1.029, -0.5596, 6.341), (0.1707, -0.204, 6.341)], [], [(0, 1, 3, 2), (2, 3, 5, 4), (4, 5, 7, 6), (6, 7, 9, 8), (8, 9, 11, 10), (10, 11, 13, 12), (26, 25, 17, 18), (14, 15, 1, 0), (12, 13, 15, 14), (0, 2, 4, 6, 8, 10, 12, 14), (28, 27, 20, 21), (30, 29, 23, 16), (25, 30, 16, 17), (31, 26, 18, 19), (32, 28, 21, 22), (27, 31, 19, 20), (29, 32, 22, 23), (22, 21, 24), (20, 19, 24), (18, 17, 24), (23, 22, 24), (21, 20, 24), (19, 18, 24), (17, 16, 24), (16, 23, 24), (15, 13, 32, 29), (9, 7, 31, 27), (13, 11, 28, 32), (7, 5, 26, 31), (3, 1, 30, 25), (1, 15, 29, 30), (11, 9, 27, 28), (5, 3, 25, 26)])
_uv = me_cylinder_009.uv_layers.new(name='UVMap')
_uv.uv.foreach_set('vector', [0.0, 0.0, 1.0, 0.0, 1.0, 1.0, 0.0, 1.0, 0.0, 0.0, 1.0, 0.0, 1.0, 1.0, 0.0, 1.0, 0.0, 0.0, 1.0, 0.0, 1.0, 1.0, 0.0, 1.0, 0.0, 0.0, 1.0, 0.0, 1.0, 1.0, 0.0, 1.0, 0.0, 0.0, 1.0, 0.0, 1.0, 1.0, 0.0, 1.0, 0.0, 0.0, 1.0, 0.0, 1.0, 1.0, 0.0, 1.0, 0.0, 0.5, 1.0, 0.5, 1.0, 1.0, 0.0, 1.0, 0.0, 0.0, 1.0, 0.0, 1.0, 1.0, 0.0, 1.0, 0.0, 0.0, 1.0, 0.0, 1.0, 1.0, 0.0, 1.0, 0.5, 1.0, 0.8536, 0.8536, 1.0, 0.5, 0.8536, 0.1464, 0.5, 0.0, 0.1464, 0.1464, 0.0, 0.5, 0.1464, 0.8536, 0.0, 0.5, 1.0, 0.5, 1.0, 1.0, 0.0, 1.0, 0.0, 0.5, 1.0, 0.5, 1.0, 1.0, 0.0, 1.0, 0.0, 0.5, 1.0, 0.5, 1.0, 1.0, 0.0, 1.0, 0.0, 0.5, 1.0, 0.5, 1.0, 1.0, 0.0, 1.0, 0.0, 0.5, 1.0, 0.5, 1.0, 1.0, 0.0, 1.0, 0.0, 0.5, 1.0, 0.5, 1.0, 1.0, 0.0, 1.0, 0.0, 0.5, 1.0, 0.5, 1.0, 1.0, 0.0, 1.0, 0.0, 0.0, 1.0, 0.0, 1.0, 1.0, 0.0, 0.0, 1.0, 0.0, 1.0, 1.0, 0.0, 0.0, 1.0, 0.0, 1.0, 1.0, 0.0, 0.0, 1.0, 0.0, 1.0, 1.0, 0.0, 0.0, 1.0, 0.0, 1.0, 1.0, 0.0, 0.0, 1.0, 0.0, 1.0, 1.0, 0.0, 0.0, 1.0, 0.0, 1.0, 1.0, 0.0, 0.0, 1.0, 0.0, 1.0, 1.0, 0.0, 0.0, 1.0, 0.0, 1.0, 0.5, 0.0, 0.5, 0.0, 0.0, 1.0, 0.0, 1.0, 0.5, 0.0, 0.5, 0.0, 0.0, 1.0, 0.0, 1.0, 0.5, 0.0, 0.5, 0.0, 0.0, 1.0, 0.0, 1.0, 0.5, 0.0, 0.5, 0.0, 0.0, 1.0, 0.0, 1.0, 0.5, 0.0, 0.5, 0.0, 0.0, 1.0, 0.0, 1.0, 0.5, 0.0, 0.5, 0.0, 0.0, 1.0, 0.0, 1.0, 0.5, 0.0, 0.5, 0.0, 0.0, 1.0, 0.0, 1.0, 0.5, 0.0, 0.5])
me_cylinder_009.materials.append(mat_material_009)
me_cylinder_009.use_remesh_preserve_volume = False
me_cylinder_009.use_remesh_preserve_attributes = False
me_cylinder_009.use_mirror_vertex_groups = False
me_cylinder_009.update()
me_cylinder_010 = bpy.data.meshes.new('Cylinder.010')
me_cylinder_010.from_pydata([(0.1069, 2.591, -1.192), (-6.867e-10, 0.6369, 3.328), (0.7293, 2.333, -1.192), (0.4504, 0.4504, 3.328), (0.9871, 1.711, -1.192), (0.6369, -2.312e-08, 3.328), (0.7293, 1.088, -1.192), (0.4504, -0.4504, 3.328), (0.1069, 0.8305, -1.192), (-5.637e-08, -0.6369, 3.328), (-0.5155, 1.088, -1.192), (-0.4504, -0.4504, 3.328), (-0.7733, 1.711, -1.192), (-0.6369, 1.232e-08, 3.328), (-0.5155, 2.333, -1.192), (-0.4504, 0.4504, 3.328), (2.165, 0.2086, 10.1), (2.385, 0.1174, 10.1), (2.476, -0.1027, 10.1), (2.385, -0.3228, 10.1), (2.165, -0.414, 10.1), (1.945, -0.3228, 10.1), (1.853, -0.1027, 10.1), (1.945, 0.1174, 10.1), (2.707, 1.276, 14.05)], [], [(0, 1, 3, 2), (2, 3, 5, 4), (4, 5, 7, 6), (6, 7, 9, 8), (8, 9, 11, 10), (10, 11, 13, 12), (5, 3, 17, 18), (14, 15, 1, 0), (12, 13, 15, 14), (0, 2, 4, 6, 8, 10, 12, 14), (11, 9, 20, 21), (1, 15, 23, 16), (3, 1, 16, 17), (7, 5, 18, 19), (13, 11, 21, 22), (9, 7, 19, 20), (15, 13, 22, 23), (22, 21, 24), (20, 19, 24), (18, 17, 24), (23, 22, 24), (21, 20, 24), (19, 18, 24), (17, 16, 24), (16, 23, 24)])
_uv = me_cylinder_010.uv_layers.new(name='UVMap')
_uv.uv.foreach_set('vector', [0.0, 0.0, 1.0, 0.0, 1.0, 1.0, 0.0, 1.0, 0.0, 0.0, 1.0, 0.0, 1.0, 1.0, 0.0, 1.0, 0.0, 0.0, 1.0, 0.0, 1.0, 1.0, 0.0, 1.0, 0.0, 0.0, 1.0, 0.0, 1.0, 1.0, 0.0, 1.0, 0.0, 0.0, 1.0, 0.0, 1.0, 1.0, 0.0, 1.0, 0.0, 0.0, 1.0, 0.0, 1.0, 1.0, 0.0, 1.0, 0.0, 0.0, 1.0, 0.0, 1.0, 1.0, 0.0, 1.0, 0.0, 0.0, 1.0, 0.0, 1.0, 1.0, 0.0, 1.0, 0.0, 0.0, 1.0, 0.0, 1.0, 1.0, 0.0, 1.0, 0.5, 1.0, 0.8536, 0.8536, 1.0, 0.5, 0.8536, 0.1464, 0.5, 0.0, 0.1464, 0.1464, 0.0, 0.5, 0.1464, 0.8536, 0.0, 0.0, 1.0, 0.0, 1.0, 1.0, 0.0, 1.0, 0.0, 0.0, 1.0, 0.0, 1.0, 1.0, 0.0, 1.0, 0.0, 0.0, 1.0, 0.0, 1.0, 1.0, 0.0, 1.0, 0.0, 0.0, 1.0, 0.0, 1.0, 1.0, 0.0, 1.0, 0.0, 0.0, 1.0, 0.0, 1.0, 1.0, 0.0, 1.0, 0.0, 0.0, 1.0, 0.0, 1.0, 1.0, 0.0, 1.0, 0.0, 0.0, 1.0, 0.0, 1.0, 1.0, 0.0, 1.0, 0.0, 0.0, 1.0, 0.0, 1.0, 1.0, 0.0, 0.0, 1.0, 0.0, 1.0, 1.0, 0.0, 0.0, 1.0, 0.0, 1.0, 1.0, 0.0, 0.0, 1.0, 0.0, 1.0, 1.0, 0.0, 0.0, 1.0, 0.0, 1.0, 1.0, 0.0, 0.0, 1.0, 0.0, 1.0, 1.0, 0.0, 0.0, 1.0, 0.0, 1.0, 1.0, 0.0, 0.0, 1.0, 0.0, 1.0, 1.0])
me_cylinder_010.materials.append(mat_material_010)
me_cylinder_010.use_remesh_preserve_volume = False
me_cylinder_010.use_remesh_preserve_attributes = False
me_cylinder_010.use_mirror_vertex_groups = False
me_cylinder_010.update()
me_cylinder_011 = bpy.data.meshes.new('Cylinder.011')
me_cylinder_011.from_pydata([(0.1069, 2.269, -1.192), (-0.3581, -0.4518, 5.44), (0.5017, 2.105, -1.192), (-0.05574, -0.5771, 5.44), (0.6652, 1.711, -1.192), (0.0695, -0.8794, 5.44), (0.5017, 1.316, -1.192), (-0.05574, -1.182, 5.44), (0.1069, 1.152, -1.192), (-0.3581, -1.307, 5.44), (-0.2878, 1.316, -1.192), (-0.6604, -1.182, 5.44), (-0.4514, 1.711, -1.192), (-0.7857, -0.8794, 5.44), (-0.2878, 2.105, -1.192), (-0.6604, -0.5771, 5.44), (3.534, 1.046, 12.33), (3.754, 0.955, 12.33), (3.845, 0.7349, 12.33), (3.754, 0.5148, 12.33), (3.534, 0.4236, 12.33), (3.314, 0.5148, 12.33), (3.223, 0.7349, 12.33), (3.314, 0.955, 12.33), (4.076, 2.114, 16.28), (1.832, -0.761, 9.073), (1.94, -1.021, 9.073), (1.571, -1.389, 9.073), (1.311, -1.282, 9.073), (1.311, -0.761, 9.073), (1.571, -0.6532, 9.073), (1.832, -1.282, 9.073), (1.203, -1.021, 9.073)], [], [(0, 1, 3, 2), (2, 3, 5, 4), (4, 5, 7, 6), (6, 7, 9, 8), (8, 9, 11, 10), (10, 11, 13, 12), (26, 25, 17, 18), (14, 15, 1, 0), (12, 13, 15, 14), (0, 2, 4, 6, 8, 10, 12, 14), (28, 27, 20, 21), (30, 29, 23, 16), (25, 30, 16, 17), (31, 26, 18, 19), (32, 28, 21, 22), (27, 31, 19, 20), (29, 32, 22, 23), (22, 21, 24), (20, 19, 24), (18, 17, 24), (23, 22, 24), (21, 20, 24), (19, 18, 24), (17, 16, 24), (16, 23, 24), (15, 13, 32, 29), (9, 7, 31, 27), (13, 11, 28, 32), (7, 5, 26, 31), (3, 1, 30, 25), (1, 15, 29, 30), (11, 9, 27, 28), (5, 3, 25, 26)])
_uv = me_cylinder_011.uv_layers.new(name='UVMap')
_uv.uv.foreach_set('vector', [0.0, 0.0, 1.0, 0.0, 1.0, 1.0, 0.0, 1.0, 0.0, 0.0, 1.0, 0.0, 1.0, 1.0, 0.0, 1.0, 0.0, 0.0, 1.0, 0.0, 1.0, 1.0, 0.0, 1.0, 0.0, 0.0, 1.0, 0.0, 1.0, 1.0, 0.0, 1.0, 0.0, 0.0, 1.0, 0.0, 1.0, 1.0, 0.0, 1.0, 0.0, 0.0, 1.0, 0.0, 1.0, 1.0, 0.0, 1.0, 0.0, 0.5, 1.0, 0.5, 1.0, 1.0, 0.0, 1.0, 0.0, 0.0, 1.0, 0.0, 1.0, 1.0, 0.0, 1.0, 0.0, 0.0, 1.0, 0.0, 1.0, 1.0, 0.0, 1.0, 0.5, 1.0, 0.8536, 0.8536, 1.0, 0.5, 0.8536, 0.1464, 0.5, 0.0, 0.1464, 0.1464, 0.0, 0.5, 0.1464, 0.8536, 0.0, 0.5, 1.0, 0.5, 1.0, 1.0, 0.0, 1.0, 0.0, 0.5, 1.0, 0.5, 1.0, 1.0, 0.0, 1.0, 0.0, 0.5, 1.0, 0.5, 1.0, 1.0, 0.0, 1.0, 0.0, 0.5, 1.0, 0.5, 1.0, 1.0, 0.0, 1.0, 0.0, 0.5, 1.0, 0.5, 1.0, 1.0, 0.0, 1.0, 0.0, 0.5, 1.0, 0.5, 1.0, 1.0, 0.0, 1.0, 0.0, 0.5, 1.0, 0.5, 1.0, 1.0, 0.0, 1.0, 0.0, 0.0, 1.0, 0.0, 1.0, 1.0, 0.0, 0.0, 1.0, 0.0, 1.0, 1.0, 0.0, 0.0, 1.0, 0.0, 1.0, 1.0, 0.0, 0.0, 1.0, 0.0, 1.0, 1.0, 0.0, 0.0, 1.0, 0.0, 1.0, 1.0, 0.0, 0.0, 1.0, 0.0, 1.0, 1.0, 0.0, 0.0, 1.0, 0.0, 1.0, 1.0, 0.0, 0.0, 1.0, 0.0, 1.0, 1.0, 0.0, 0.0, 1.0, 0.0, 1.0, 0.5, 0.0, 0.5, 0.0, 0.0, 1.0, 0.0, 1.0, 0.5, 0.0, 0.5, 0.0, 0.0, 1.0, 0.0, 1.0, 0.5, 0.0, 0.5, 0.0, 0.0, 1.0, 0.0, 1.0, 0.5, 0.0, 0.5, 0.0, 0.0, 1.0, 0.0, 1.0, 0.5, 0.0, 0.5, 0.0, 0.0, 1.0, 0.0, 1.0, 0.5, 0.0, 0.5, 0.0, 0.0, 1.0, 0.0, 1.0, 0.5, 0.0, 0.5, 0.0, 0.0, 1.0, 0.0, 1.0, 0.5, 0.0, 0.5])
me_cylinder_011.materials.append(mat_material_011)
me_cylinder_011.use_remesh_preserve_volume = False
me_cylinder_011.use_remesh_preserve_attributes = False
me_cylinder_011.use_mirror_vertex_groups = False
me_cylinder_011.update()

# ---- objects
ob_cylinder = bpy.data.objects.new('Cylinder', me_cylinder)
ob_cylinder_001 = bpy.data.objects.new('Cylinder.001', me_cylinder_001)
ob_cylinder_002 = bpy.data.objects.new('Cylinder.002', me_cylinder_002)
ob_cylinder_003 = bpy.data.objects.new('Cylinder.003', me_cylinder_003)
ob_cylinder_004 = bpy.data.objects.new('Cylinder.004', me_cylinder_004)
ob_cylinder_005 = bpy.data.objects.new('Cylinder.005', me_cylinder_005)
ob_cylinder_006 = bpy.data.objects.new('Cylinder.006', me_cylinder_006)
ob_cylinder_007 = bpy.data.objects.new('Cylinder.007', me_cylinder_007)
ob_cylinder_008 = bpy.data.objects.new('Cylinder.008', me_cylinder_008)
ob_cylinder_009 = bpy.data.objects.new('Cylinder.009', me_cylinder_009)
ob_cylinder_010 = bpy.data.objects.new('Cylinder.010', me_cylinder_010)
ob_cylinder_011 = bpy.data.objects.new('Cylinder.011', me_cylinder_011)

# ---- transforms, parenting, visibility, modifiers, constraints
ob_cylinder.location = (0.0, 0.0, 0.6)
ob_cylinder.scale = (0.5585, 0.5585, 0.5585)
ob_cylinder.lineart.crease_threshold = 0.0
ob_cylinder_001.location = (0.0, 0.1166, 3.785)
ob_cylinder_001.rotation_euler = (1.043e-07, -0.9727, -1.972e-07)
ob_cylinder_001.scale = (0.244, 0.244, 0.244)
ob_cylinder_001.lineart.crease_threshold = 0.0
ob_cylinder_002.location = (0.2542, 0.1166, 3.785)
ob_cylinder_002.rotation_euler = (-0.09359, 0.5404, -0.4354)
ob_cylinder_002.scale = (0.244, 0.244, 0.244)
ob_cylinder_002.lineart.crease_threshold = 0.0
ob_cylinder_003.location = (0.2542, -0.03365, 2.264)
ob_cylinder_003.rotation_euler = (-0.1592, 0.7973, -0.8969)
ob_cylinder_003.scale = (0.3272, 0.2373, 0.3133)
ob_cylinder_003.lineart.crease_threshold = 0.0
ob_cylinder_004.location = (-0.3107, 0.01975, 2.264)
ob_cylinder_004.rotation_euler = (-2.49, -2.558, -3.333)
ob_cylinder_004.scale = (0.3272, 0.2373, 0.3133)
ob_cylinder_004.lineart.crease_threshold = 0.0
ob_cylinder_005.location = (0.325, 0.272, 5.42)
ob_cylinder_005.rotation_euler = (0.05232, -0.7617, -1.485)
ob_cylinder_005.scale = (0.1232, 0.1232, 0.1232)
ob_cylinder_005.lineart.crease_threshold = 0.0
ob_cylinder_006.location = (0.2243, 0.04071, 5.147)
ob_cylinder_006.rotation_euler = (0.1471, 0.791, -1.233)
ob_cylinder_006.scale = (0.1232, 0.1232, 0.1232)
ob_cylinder_006.lineart.crease_threshold = 0.0
ob_cylinder_007.location = (0.271, 0.2371, 2.264)
ob_cylinder_007.rotation_euler = (0.171, -0.6323, -1.888)
ob_cylinder_007.scale = (0.3272, 0.2373, 0.3133)
ob_cylinder_007.lineart.crease_threshold = 0.0
ob_cylinder_008.location = (0.03293, 0.3887, 7.59)
ob_cylinder_008.rotation_euler = (0.1471, 0.791, -1.233)
ob_cylinder_008.scale = (0.1232, 0.1232, 0.1232)
ob_cylinder_008.lineart.crease_threshold = 0.0
ob_cylinder_009.location = (0.3425, -0.9607, -0.1847)
ob_cylinder_009.rotation_euler = (2.176, 2.662, 0.6709)
ob_cylinder_009.scale = (0.1232, 0.1232, 0.1232)
ob_cylinder_009.lineart.crease_threshold = 0.0
ob_cylinder_010.location = (0.325, 0.8716, 0.02739)
ob_cylinder_010.rotation_euler = (-1.459, 0.06203, -0.1432)
ob_cylinder_010.scale = (0.1232, 0.1232, 0.1232)
ob_cylinder_010.lineart.crease_threshold = 0.0
ob_cylinder_011.location = (-0.5395, 0.325, 0.02739)
ob_cylinder_011.rotation_euler = (-1.459, 0.06203, 1.428)
ob_cylinder_011.scale = (0.1232, 0.1232, 0.1232)
ob_cylinder_011.lineart.crease_threshold = 0.0

# ---- collection membership
col_collection_1.objects.link(ob_cylinder)
col_collection_1.objects.link(ob_cylinder_001)
col_collection_1.objects.link(ob_cylinder_002)
col_collection_1.objects.link(ob_cylinder_003)
col_collection_1.objects.link(ob_cylinder_004)
col_collection_1.objects.link(ob_cylinder_005)
col_collection_1.objects.link(ob_cylinder_006)
col_collection_1.objects.link(ob_cylinder_007)
col_collection_1.objects.link(ob_cylinder_008)
col_collection_1.objects.link(ob_cylinder_009)
col_collection_1.objects.link(ob_cylinder_010)
col_collection_1.objects.link(ob_cylinder_011)

# ---- scene / render settings (as saved in the file)
scene.frame_start = 1; scene.frame_end = 250; scene.frame_set(1)
scene.render.engine = 'CYCLES'
scene.render.resolution_percentage = 50
scene.render.dither_intensity = 0.0
scene.cycles.use_denoising = False
scene.cycles.samples = 10
scene.cycles.sampling_pattern = 'TABULATED_SOBOL'
scene.cycles.light_sampling_threshold = 0.0
scene.cycles.use_adaptive_sampling = False
scene.cycles.use_light_tree = False
scene.cycles.blur_glossy = 0.0
scene.cycles.pixel_filter_type = 'GAUSSIAN'
scene.cycles.sample_clamp_indirect = 0.0
scene.view_settings.view_transform = 'Standard'
bpy.context.view_layer.update()

# ---- added for rendering (the .blend has no active camera and no usable light): camera, sun
cam_auto = bpy.data.cameras.new('AutoCamera')
cam_auto.lens = 50.0
cam_auto.sensor_width = 36.0
cam_auto.clip_end = 1000.0
ob_auto_camera = bpy.data.objects.new('AutoCamera', cam_auto)
scene.collection.objects.link(ob_auto_camera)
ob_auto_camera.location = (11.8552, -14.2625, 13.5292)
ob_auto_camera.rotation_euler = (1.09748, -7.21219e-08, 0.694738)
scene.camera = ob_auto_camera
light_auto_sun = bpy.data.lights.new('AutoSun', 'SUN')
light_auto_sun.energy = 3.0
light_auto_sun.angle = 0.0523599
ob_auto_sun = bpy.data.objects.new('AutoSun', light_auto_sun)
scene.collection.objects.link(ob_auto_sun)
ob_auto_sun.rotation_euler = (0.872665, 0.174533, 0.523599)
bpy.context.view_layer.update()
